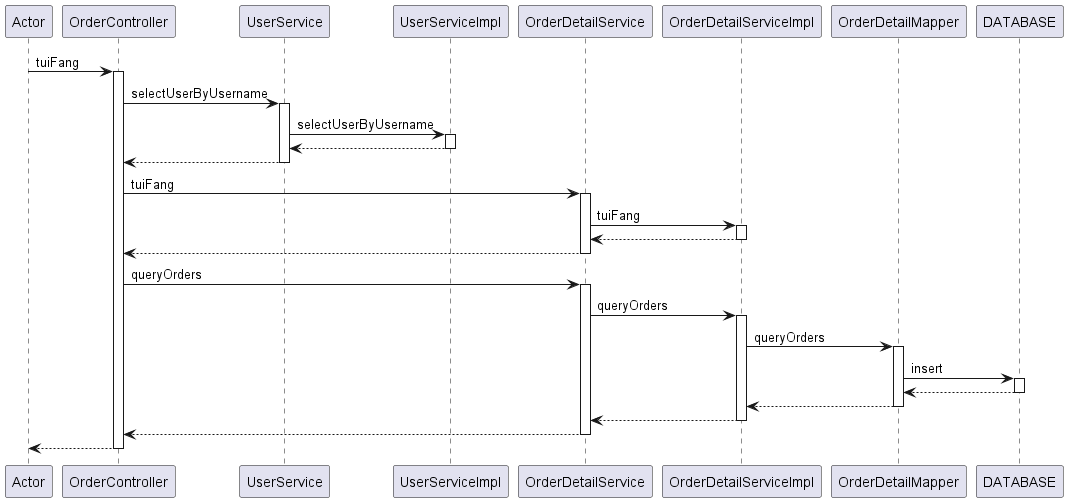

The diagram above was rendered by PlantUML. Its source (embedded in the PNG):
@startuml
participant Actor
Actor -> OrderController : tuiFang
activate OrderController
OrderController -> UserService : selectUserByUsername
activate UserService
UserService -> UserServiceImpl : selectUserByUsername
activate UserServiceImpl
UserServiceImpl --> UserService
deactivate UserServiceImpl
UserService --> OrderController
deactivate UserService
OrderController -> OrderDetailService : tuiFang
activate OrderDetailService
OrderDetailService -> OrderDetailServiceImpl : tuiFang
activate OrderDetailServiceImpl
OrderDetailServiceImpl --> OrderDetailService
deactivate OrderDetailServiceImpl
OrderDetailService --> OrderController
deactivate OrderDetailService
OrderController -> OrderDetailService : queryOrders
activate OrderDetailService
OrderDetailService -> OrderDetailServiceImpl : queryOrders
activate OrderDetailServiceImpl
OrderDetailServiceImpl -> OrderDetailMapper : queryOrders
activate OrderDetailMapper
OrderDetailMapper -> DATABASE : insert
activate DATABASE
DATABASE --> OrderDetailMapper
deactivate DATABASE
OrderDetailMapper --> OrderDetailServiceImpl
deactivate OrderDetailMapper
OrderDetailServiceImpl --> OrderDetailService
deactivate OrderDetailServiceImpl
OrderDetailService --> OrderController
deactivate OrderDetailService
return
@enduml